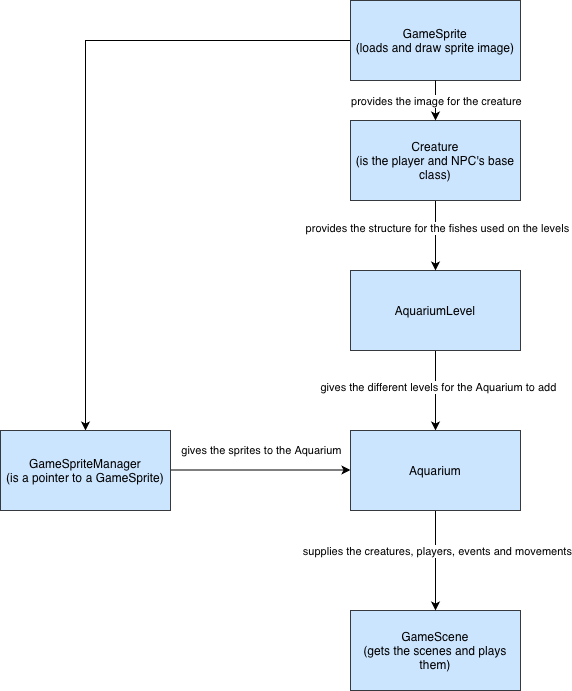

The diagram above was exported from draw.io. Its source (the exported page's mxGraphModel, read from the mxfile embedded in the PNG):
<mxGraphModel dx="1426" dy="832" grid="1" gridSize="10" guides="1" tooltips="1" connect="1" arrows="1" fold="1" page="1" pageScale="1" pageWidth="850" pageHeight="1100" math="0" shadow="0">
  <root>
    <mxCell id="0" />
    <mxCell id="1" parent="0" />
    <mxCell id="StvFacXxSnYir6rF2MJc-2" value="" style="edgeStyle=orthogonalEdgeStyle;rounded=0;orthogonalLoop=1;jettySize=auto;html=1;convertToSvg=0;" parent="1" source="eKH2EA2yf3PYt2Tq9ltX-1" target="eKH2EA2yf3PYt2Tq9ltX-3" edge="1">
      <mxGeometry relative="1" as="geometry" />
    </mxCell>
    <mxCell id="eKH2EA2yf3PYt2Tq9ltX-1" value="GameSprite&lt;div&gt;(loads and draw sprite image)&lt;/div&gt;" style="rounded=0;whiteSpace=wrap;html=1;fillColor=#cce5ff;strokeColor=#36393d;" parent="1" vertex="1">
      <mxGeometry x="350" y="30" width="170" height="80" as="geometry" />
    </mxCell>
    <mxCell id="bSKJbHBQokUjtki15x-_-20" style="edgeStyle=orthogonalEdgeStyle;rounded=0;orthogonalLoop=1;jettySize=auto;html=1;exitX=1;exitY=0.5;exitDx=0;exitDy=0;entryX=0;entryY=0.5;entryDx=0;entryDy=0;fontSize=9;" edge="1" parent="1">
      <mxGeometry relative="1" as="geometry">
        <mxPoint x="170" y="499.5" as="sourcePoint" />
        <mxPoint x="350" y="499.5" as="targetPoint" />
        <Array as="points">
          <mxPoint x="310" y="499.5" />
          <mxPoint x="310" y="499.5" />
        </Array>
      </mxGeometry>
    </mxCell>
    <mxCell id="bSKJbHBQokUjtki15x-_-21" value="gives the sprites to the Aquarium" style="edgeLabel;html=1;align=center;verticalAlign=middle;resizable=0;points=[];" vertex="1" connectable="0" parent="bSKJbHBQokUjtki15x-_-20">
      <mxGeometry x="0.025" relative="1" as="geometry">
        <mxPoint x="-2" y="-20" as="offset" />
      </mxGeometry>
    </mxCell>
    <mxCell id="eKH2EA2yf3PYt2Tq9ltX-3" value="GameSpriteManager&lt;div&gt;(is a pointer to a GameSprite)&lt;/div&gt;" style="rounded=0;whiteSpace=wrap;html=1;fillColor=#cce5ff;strokeColor=#36393d;" parent="1" vertex="1">
      <mxGeometry y="460" width="170" height="80" as="geometry" />
    </mxCell>
    <mxCell id="eKH2EA2yf3PYt2Tq9ltX-5" value="GameScene&lt;div&gt;(gets the scenes and plays them)&lt;/div&gt;" style="rounded=0;whiteSpace=wrap;html=1;fillColor=#cce5ff;strokeColor=#36393d;" parent="1" vertex="1">
      <mxGeometry x="350" y="640" width="170" height="80" as="geometry" />
    </mxCell>
    <mxCell id="bSKJbHBQokUjtki15x-_-5" value="" style="edgeStyle=orthogonalEdgeStyle;rounded=0;orthogonalLoop=1;jettySize=auto;html=1;" edge="1" parent="1" source="eKH2EA2yf3PYt2Tq9ltX-6" target="StvFacXxSnYir6rF2MJc-4">
      <mxGeometry relative="1" as="geometry" />
    </mxCell>
    <mxCell id="bSKJbHBQokUjtki15x-_-17" value="gives the different levels for the Aquarium to add" style="edgeLabel;html=1;align=center;verticalAlign=middle;resizable=0;points=[];" vertex="1" connectable="0" parent="bSKJbHBQokUjtki15x-_-5">
      <mxGeometry x="-0.1" y="2" relative="1" as="geometry">
        <mxPoint as="offset" />
      </mxGeometry>
    </mxCell>
    <mxCell id="eKH2EA2yf3PYt2Tq9ltX-6" value="AquariumLevel" style="rounded=0;whiteSpace=wrap;html=1;fillColor=#cce5ff;strokeColor=#36393d;" parent="1" vertex="1">
      <mxGeometry x="350" y="300" width="170" height="80" as="geometry" />
    </mxCell>
    <mxCell id="bSKJbHBQokUjtki15x-_-4" value="" style="edgeStyle=orthogonalEdgeStyle;rounded=0;orthogonalLoop=1;jettySize=auto;html=1;" edge="1" parent="1" source="eKH2EA2yf3PYt2Tq9ltX-7" target="eKH2EA2yf3PYt2Tq9ltX-6">
      <mxGeometry relative="1" as="geometry" />
    </mxCell>
    <mxCell id="bSKJbHBQokUjtki15x-_-16" value="provides the structure for the fishes used on the levels" style="edgeLabel;html=1;align=center;verticalAlign=middle;resizable=0;points=[];" vertex="1" connectable="0" parent="bSKJbHBQokUjtki15x-_-4">
      <mxGeometry x="-0.2182" y="1" relative="1" as="geometry">
        <mxPoint as="offset" />
      </mxGeometry>
    </mxCell>
    <mxCell id="eKH2EA2yf3PYt2Tq9ltX-7" value="Creature&lt;div&gt;(is the player and NPC's base class)&lt;/div&gt;" style="rounded=0;whiteSpace=wrap;html=1;fillColor=#cce5ff;strokeColor=#36393d;" parent="1" vertex="1">
      <mxGeometry x="350" y="150" width="170" height="80" as="geometry" />
    </mxCell>
    <mxCell id="bSKJbHBQokUjtki15x-_-6" value="" style="edgeStyle=orthogonalEdgeStyle;rounded=0;orthogonalLoop=1;jettySize=auto;html=1;" edge="1" parent="1" source="StvFacXxSnYir6rF2MJc-4" target="eKH2EA2yf3PYt2Tq9ltX-5">
      <mxGeometry relative="1" as="geometry" />
    </mxCell>
    <mxCell id="bSKJbHBQokUjtki15x-_-18" value="supplies the creatures, players, events and movements" style="edgeLabel;html=1;align=center;verticalAlign=middle;resizable=0;points=[];" vertex="1" connectable="0" parent="bSKJbHBQokUjtki15x-_-6">
      <mxGeometry x="-0.2" y="1" relative="1" as="geometry">
        <mxPoint as="offset" />
      </mxGeometry>
    </mxCell>
    <mxCell id="StvFacXxSnYir6rF2MJc-4" value="Aquarium" style="rounded=0;whiteSpace=wrap;html=1;fillColor=#cce5ff;strokeColor=#36393d;" parent="1" vertex="1">
      <mxGeometry x="350" y="460" width="170" height="80" as="geometry" />
    </mxCell>
    <mxCell id="bSKJbHBQokUjtki15x-_-9" value="" style="endArrow=classic;html=1;rounded=0;entryX=0.5;entryY=0;entryDx=0;entryDy=0;exitX=0.5;exitY=1;exitDx=0;exitDy=0;" edge="1" parent="1" source="eKH2EA2yf3PYt2Tq9ltX-1" target="eKH2EA2yf3PYt2Tq9ltX-7">
      <mxGeometry relative="1" as="geometry">
        <mxPoint x="385" y="130" as="sourcePoint" />
        <mxPoint x="485" y="130" as="targetPoint" />
      </mxGeometry>
    </mxCell>
    <mxCell id="bSKJbHBQokUjtki15x-_-10" value="provides the image for the creature" style="edgeLabel;resizable=0;html=1;;align=center;verticalAlign=middle;" connectable="0" vertex="1" parent="bSKJbHBQokUjtki15x-_-9">
      <mxGeometry relative="1" as="geometry" />
    </mxCell>
  </root>
</mxGraphModel>